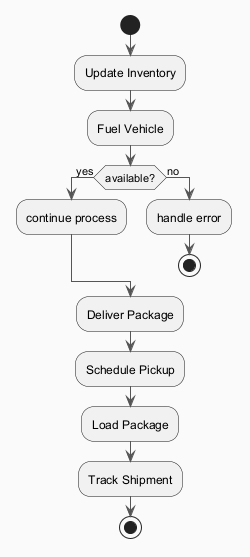

The diagram above was rendered by PlantUML. Its source (embedded in the PNG):
@startuml
skinparam backgroundColor #FAFAFA
skinparam classBackgroundColor #FFF3E0
skinparam classBorderColor #E65100
skinparam ArrowColor #555555
start
:Update Inventory;
:Fuel Vehicle;
if (available?) then (yes)
:continue process;
else (no)
:handle error;
stop
endif
:Deliver Package;
:Schedule Pickup;
:Load Package;
:Track Shipment;
stop
@enduml